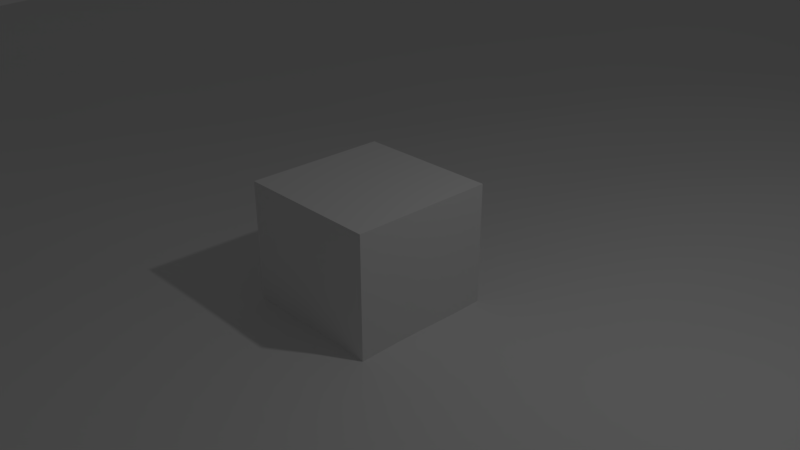 # Source: sol_row_simulation.blend  (saved by Blender 2.79.0; exported with 4.5.12 LTS)
import bpy
from mathutils import Matrix  # noqa: F401  (used for matrix-valued properties, if any)

bpy.ops.wm.read_factory_settings(use_empty=True)
scene = bpy.context.scene
scene.name = 'Scene'

# ---- collections
col_collection_1 = bpy.data.collections.new('Collection 1'); scene.collection.children.link(col_collection_1)

# ---- materials (node trees are filled in below, after node groups)
mat_material = bpy.data.materials.new('Material')
mat_material.alpha_threshold = 0.0
mat_material.use_transparent_shadow = False
mat_material.roughness = 0.5
mat_material.line_color = (0.0, 0.0, 0.0, 1.0)

# ---- material node trees

# ---- world
world_world = bpy.data.worlds.new('World'); scene.world = world_world
world_world.color = (0.05088, 0.05088, 0.05088)
world_world.use_sun_shadow = False
world_world.sun_shadow_jitter_overblur = 0.0
world_world.cycles.sampling_method = 'MANUAL'

# ---- cameras
cam_camera = bpy.data.cameras.new('Camera')
cam_camera.clip_end = 100.0
cam_camera.lens = 35.0
cam_camera.sensor_width = 32.0
cam_camera.sensor_height = 18.0
cam_camera.ortho_scale = 7.314
cam_camera.dof.focus_distance = 0.0
cam_camera.dof.aperture_fstop = 128.0

# ---- lights
light_lamp = bpy.data.lights.new('Lamp', 'POINT')
light_lamp.transmission_factor = 0.0
light_lamp.cutoff_distance = 30.0
light_lamp.energy = 100.0
light_lamp.shadow_buffer_clip_start = 1.001
light_lamp.shadow_soft_size = 0.1
light_lamp.shadow_maximum_resolution = 0.006
light_lamp.use_absolute_resolution = True

# ---- meshes
me_plane_007 = bpy.data.meshes.new('Plane.007')
me_plane_007.from_pydata([(-10.0, -10.0, 0.0), (10.0, -10.0, 0.0), (-10.0, 10.0, 0.0), (10.0, 10.0, 0.0)], [], [(0, 1, 3, 2)])
me_plane_007.use_remesh_preserve_volume = False
me_plane_007.use_remesh_preserve_attributes = False
me_plane_007.use_mirror_vertex_groups = False
me_plane_007.update()
me_cube = bpy.data.meshes.new('Cube')
me_cube.from_pydata([(1.0, 1.0, -1.0), (1.0, -1.0, -1.0), (-1.0, -1.0, -1.0), (-1.0, 1.0, -1.0), (1.0, 1.0, 1.0), (1.0, -1.0, 1.0), (-1.0, -1.0, 1.0), (-1.0, 1.0, 1.0)], [], [(0, 1, 2, 3), (4, 7, 6, 5), (0, 4, 5, 1), (1, 5, 6, 2), (2, 6, 7, 3), (4, 0, 3, 7)])
me_cube.materials.append(mat_material)
me_cube.use_remesh_preserve_volume = False
me_cube.use_remesh_preserve_attributes = False
me_cube.use_mirror_vertex_groups = False
me_cube.update()

# ---- objects
ob_soil_plane = bpy.data.objects.new('soil_plane', me_plane_007)
ob_cube = bpy.data.objects.new('Cube', me_cube)
ob_lamp = bpy.data.objects.new('Lamp', light_lamp)
ob_camera = bpy.data.objects.new('Camera', cam_camera)

# ---- transforms, parenting, visibility, modifiers, constraints
ob_soil_plane.location = (0.0, 0.0, -0.6)
ob_soil_plane.show_wire = True
ob_soil_plane.lineart.crease_threshold = 0.0
_m = ob_soil_plane.modifiers.new('Ocean', 'OCEAN')
ob_cube.location = (0.0, 0.0, 0.0)
ob_cube.lock_rotations_4d = False
ob_cube.empty_display_type = 'ARROWS'
ob_cube.lineart.crease_threshold = 0.0
ob_lamp.location = (4.076, 1.005, 5.904)
ob_lamp.rotation_euler = (0.6503, 0.05522, 1.866)
ob_lamp.lock_rotations_4d = False
ob_lamp.empty_display_type = 'ARROWS'
ob_lamp.color = (0.0, 0.0, 0.0, 0.0)
ob_lamp.lineart.crease_threshold = 0.0
ob_camera.location = (7.481, -6.508, 5.344)
ob_camera.rotation_euler = (1.109, 0.0, 0.8149)
ob_camera.lock_rotations_4d = False
ob_camera.empty_display_type = 'ARROWS'
ob_camera.color = (0.0, 0.0, 0.0, 0.0)
ob_camera.display_type = 'WIRE'
ob_camera.lineart.crease_threshold = 0.0

# ---- collection membership
col_collection_1.objects.link(ob_soil_plane)
col_collection_1.objects.link(ob_cube)
col_collection_1.objects.link(ob_lamp)
col_collection_1.objects.link(ob_camera)

# ---- scene / render settings (as saved in the file)
scene.camera = ob_camera
scene.frame_start = 1; scene.frame_end = 250; scene.frame_set(1)
scene.render.engine = 'BLENDER_EEVEE_NEXT'
scene.render.resolution_percentage = 50
scene.render.dither_intensity = 0.0
scene.cycles.use_denoising = False
scene.cycles.samples = 128
scene.cycles.sampling_pattern = 'TABULATED_SOBOL'
scene.cycles.use_adaptive_sampling = False
scene.cycles.use_light_tree = False
scene.cycles.blur_glossy = 0.0
scene.cycles.sample_clamp_indirect = 0.0
scene.view_settings.view_transform = 'Standard'
bpy.context.view_layer.update()
